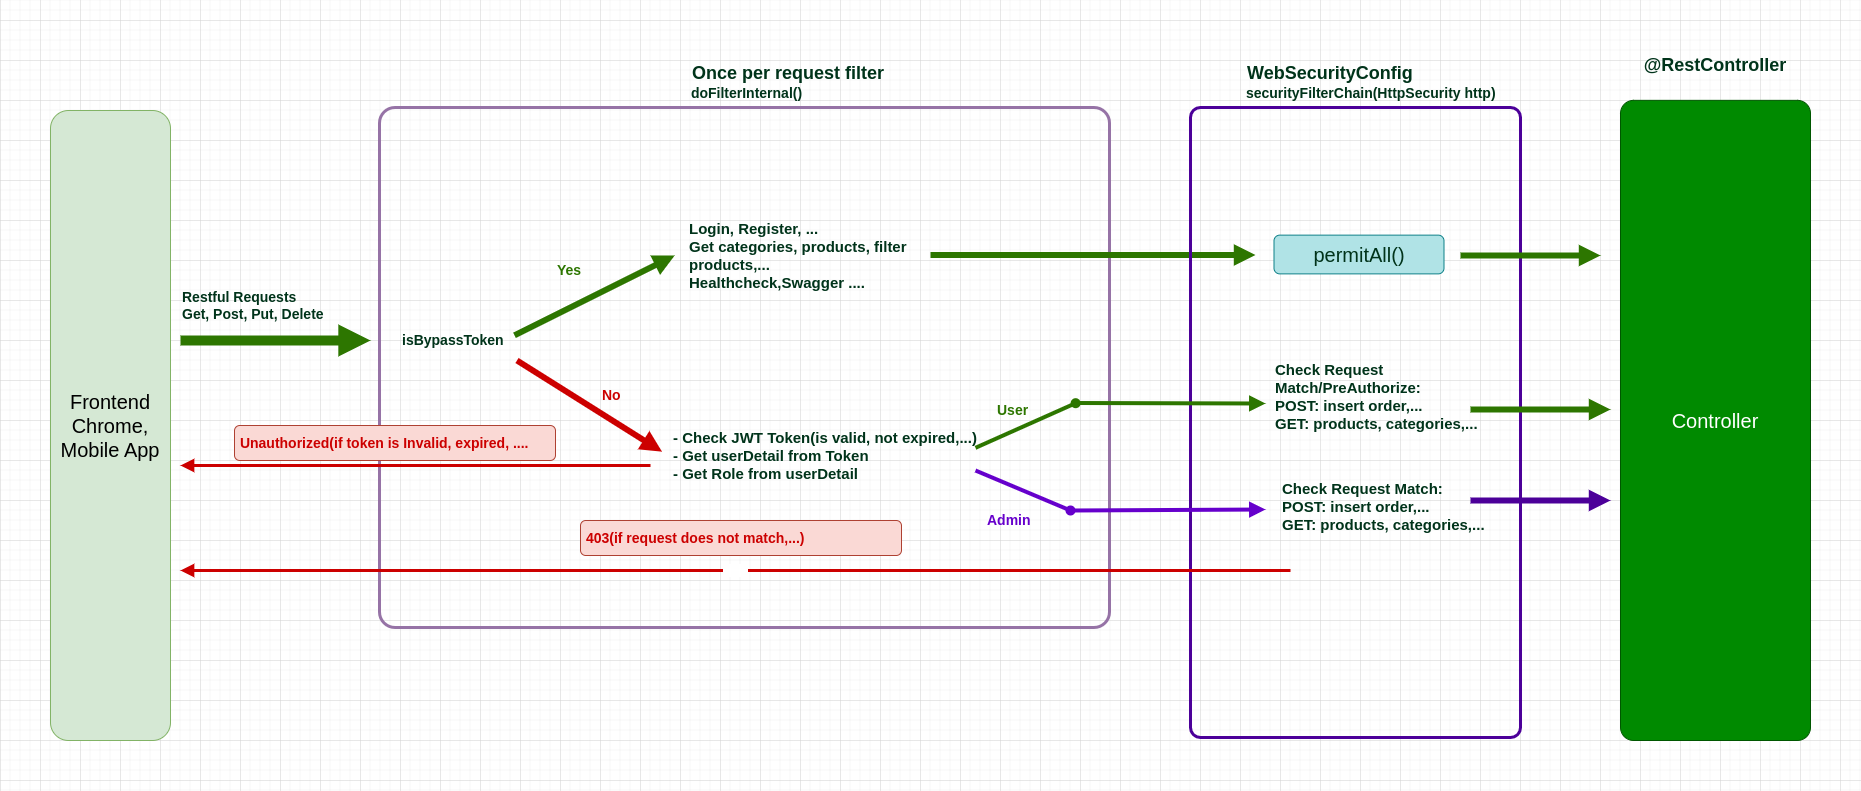

The diagram above was exported from draw.io. Its source (the exported page's mxGraphModel, read from the mxfile embedded in the PNG):
<mxGraphModel dx="1434" dy="742" grid="1" gridSize="10" guides="1" tooltips="1" connect="1" arrows="1" fold="1" page="1" pageScale="1" pageWidth="3300" pageHeight="2339" background="#ffffff" math="0" shadow="0">
  <root>
    <mxCell id="0" />
    <mxCell id="1" parent="0" />
    <mxCell id="6uDZv4sGKnMwtpJIftTi-2" value="&lt;font style=&quot;font-size: 20px;&quot;&gt;Frontend&lt;br&gt;Chrome,&lt;br&gt;Mobile App&lt;br&gt;&lt;/font&gt;" style="rounded=1;whiteSpace=wrap;html=1;fillColor=#d5e8d4;strokeColor=#82b366;" parent="1" vertex="1">
      <mxGeometry x="330" y="250" width="120" height="630" as="geometry" />
    </mxCell>
    <mxCell id="6uDZv4sGKnMwtpJIftTi-14" value="" style="endArrow=block;html=1;rounded=0;fillColor=#60a917;strokeColor=#2D7600;strokeWidth=10;endFill=1;" parent="1" edge="1">
      <mxGeometry width="50" height="50" relative="1" as="geometry">
        <mxPoint x="460" y="480" as="sourcePoint" />
        <mxPoint x="650" y="480" as="targetPoint" />
      </mxGeometry>
    </mxCell>
    <mxCell id="4RIrmKNSk8DNVuc5E2D_-2" value="&lt;font color=&quot;#00331a&quot; style=&quot;font-size: 14px;&quot;&gt;Restful Requests&lt;br&gt;Get, Post, Put, Delete&lt;br&gt;&lt;/font&gt;" style="rounded=1;whiteSpace=wrap;html=1;fillColor=none;fontColor=#ffffff;strokeColor=none;fontStyle=1;fontSize=14;align=left;" parent="1" vertex="1">
      <mxGeometry x="460" y="420" width="170" height="50" as="geometry" />
    </mxCell>
    <mxCell id="4RIrmKNSk8DNVuc5E2D_-3" value="&amp;nbsp; &amp;nbsp; &amp;nbsp; &amp;nbsp;&amp;nbsp;" style="rounded=1;whiteSpace=wrap;html=1;fillColor=none;strokeColor=#9673a6;arcSize=3;strokeWidth=3;" parent="1" vertex="1">
      <mxGeometry x="659" y="247" width="730" height="520" as="geometry" />
    </mxCell>
    <mxCell id="4RIrmKNSk8DNVuc5E2D_-4" value="&lt;font color=&quot;#00331a&quot; style=&quot;&quot;&gt;&lt;font style=&quot;font-size: 18px;&quot;&gt;&amp;nbsp;Once per request filter&lt;br&gt;&lt;/font&gt;&amp;nbsp;doFilterInternal()&lt;br&gt;&lt;/font&gt;" style="rounded=1;whiteSpace=wrap;html=1;fillColor=none;fontColor=#ffffff;strokeColor=none;fontStyle=1;fontSize=14;align=left;" parent="1" vertex="1">
      <mxGeometry x="965" y="197" width="230" height="50" as="geometry" />
    </mxCell>
    <mxCell id="4RIrmKNSk8DNVuc5E2D_-5" value="" style="endArrow=block;html=1;rounded=0;fillColor=#60a917;strokeColor=#2D7600;strokeWidth=6;endFill=1;entryX=0.744;entryY=0.292;entryDx=0;entryDy=0;entryPerimeter=0;" parent="1" edge="1">
      <mxGeometry width="50" height="50" relative="1" as="geometry">
        <mxPoint x="794" y="474.8399999999999" as="sourcePoint" />
        <mxPoint x="954.1599999999999" y="395" as="targetPoint" />
      </mxGeometry>
    </mxCell>
    <mxCell id="4RIrmKNSk8DNVuc5E2D_-6" value="&lt;font color=&quot;#00331a&quot; style=&quot;font-size: 14px;&quot;&gt;isBypassToken&lt;br&gt;&lt;/font&gt;" style="rounded=1;whiteSpace=wrap;html=1;fillColor=none;fontColor=#ffffff;strokeColor=none;fontStyle=1;fontSize=14;align=left;" parent="1" vertex="1">
      <mxGeometry x="680" y="454.8399999999999" width="170" height="50" as="geometry" />
    </mxCell>
    <mxCell id="4RIrmKNSk8DNVuc5E2D_-11" value="" style="endArrow=block;html=1;rounded=0;fillColor=#60a917;strokeColor=#CC0000;strokeWidth=6;endFill=1;" parent="1" edge="1">
      <mxGeometry width="50" height="50" relative="1" as="geometry">
        <mxPoint x="796.5" y="500" as="sourcePoint" />
        <mxPoint x="941.5" y="591.1600000000001" as="targetPoint" />
      </mxGeometry>
    </mxCell>
    <mxCell id="4RIrmKNSk8DNVuc5E2D_-12" value="&lt;font style=&quot;font-size: 14px;&quot;&gt;&lt;font color=&quot;#2d7600&quot;&gt;Yes&lt;/font&gt;&lt;br&gt;&lt;/font&gt;" style="rounded=1;whiteSpace=wrap;html=1;fillColor=none;fontColor=#ffffff;strokeColor=none;fontStyle=1;fontSize=14;align=left;" parent="1" vertex="1">
      <mxGeometry x="835" y="395" width="40" height="30" as="geometry" />
    </mxCell>
    <mxCell id="4RIrmKNSk8DNVuc5E2D_-13" value="&lt;font style=&quot;font-size: 14px;&quot;&gt;&lt;font color=&quot;#cc0000&quot;&gt;No&lt;/font&gt;&lt;br&gt;&lt;/font&gt;" style="rounded=1;whiteSpace=wrap;html=1;fillColor=none;fontColor=#ffffff;strokeColor=none;fontStyle=1;fontSize=14;align=left;" parent="1" vertex="1">
      <mxGeometry x="880" y="520" width="40" height="30" as="geometry" />
    </mxCell>
    <mxCell id="4RIrmKNSk8DNVuc5E2D_-14" value="&lt;font color=&quot;#00331a&quot; style=&quot;font-size: 15px;&quot;&gt;Login, Register, ...&lt;br&gt;Get categories, products, filter products,...&lt;br&gt;Healthcheck,Swagger ....&lt;br style=&quot;font-size: 13px;&quot;&gt;&lt;/font&gt;" style="rounded=1;whiteSpace=wrap;html=1;fillColor=none;fontColor=#ffffff;strokeColor=none;align=left;fontSize=13;fontStyle=1" parent="1" vertex="1">
      <mxGeometry x="966.5" y="365" width="233.5" height="60" as="geometry" />
    </mxCell>
    <mxCell id="4RIrmKNSk8DNVuc5E2D_-16" value="&lt;font style=&quot;font-size: 20px;&quot;&gt;Controller&lt;/font&gt;" style="rounded=1;whiteSpace=wrap;html=1;fillColor=#008a00;fontColor=#ffffff;strokeColor=#005700;arcSize=7;" parent="1" vertex="1">
      <mxGeometry x="1900" y="239.83999999999992" width="190" height="640.16" as="geometry" />
    </mxCell>
    <mxCell id="4RIrmKNSk8DNVuc5E2D_-17" value="&lt;font color=&quot;#00331a&quot; style=&quot;font-size: 18px;&quot;&gt;@RestController&lt;/font&gt;" style="rounded=1;whiteSpace=wrap;html=1;fillColor=none;fontColor=#ffffff;strokeColor=none;fontStyle=1;fontSize=14;" parent="1" vertex="1">
      <mxGeometry x="1945" y="190" width="100" height="30" as="geometry" />
    </mxCell>
    <mxCell id="4RIrmKNSk8DNVuc5E2D_-18" value="" style="endArrow=block;html=1;rounded=0;fillColor=#60a917;strokeColor=#2D7600;strokeWidth=6;endFill=1;" parent="1" edge="1">
      <mxGeometry width="50" height="50" relative="1" as="geometry">
        <mxPoint x="1210" y="394.5" as="sourcePoint" />
        <mxPoint x="1535" y="394.5" as="targetPoint" />
      </mxGeometry>
    </mxCell>
    <mxCell id="4RIrmKNSk8DNVuc5E2D_-19" value="&lt;font color=&quot;#00331a&quot; style=&quot;font-size: 15px;&quot;&gt;- Check JWT Token(is valid, not expired,...)&lt;br&gt;- Get userDetail from Token&lt;br&gt;- Get Role from userDetail&lt;br style=&quot;font-size: 13px;&quot;&gt;&lt;/font&gt;" style="rounded=1;whiteSpace=wrap;html=1;fillColor=none;fontColor=#ffffff;strokeColor=none;align=left;fontSize=13;fontStyle=1" parent="1" vertex="1">
      <mxGeometry x="951" y="565" width="315" height="60" as="geometry" />
    </mxCell>
    <mxCell id="4RIrmKNSk8DNVuc5E2D_-20" value="" style="endArrow=block;html=1;rounded=0;fillColor=#60a917;strokeColor=#CC0000;strokeWidth=3;endFill=1;" parent="1" edge="1">
      <mxGeometry width="50" height="50" relative="1" as="geometry">
        <mxPoint x="930" y="605" as="sourcePoint" />
        <mxPoint x="460" y="605" as="targetPoint" />
      </mxGeometry>
    </mxCell>
    <mxCell id="4RIrmKNSk8DNVuc5E2D_-21" value="&lt;font style=&quot;font-size: 14px;&quot;&gt;&lt;font color=&quot;#cc0000&quot;&gt;&amp;nbsp;Unauthorized(if token is Invalid, expired, ....&lt;/font&gt;&lt;br&gt;&lt;/font&gt;" style="rounded=1;whiteSpace=wrap;html=1;fillColor=#fad9d5;strokeColor=#ae4132;fontStyle=1;fontSize=14;align=left;" parent="1" vertex="1">
      <mxGeometry x="514" y="565" width="321" height="35" as="geometry" />
    </mxCell>
    <mxCell id="4RIrmKNSk8DNVuc5E2D_-23" value="" style="endArrow=oval;html=1;rounded=0;fillColor=#60a917;strokeColor=#2D7600;strokeWidth=4;endFill=1;entryX=0.657;entryY=0.476;entryDx=0;entryDy=0;entryPerimeter=0;" parent="1" edge="1">
      <mxGeometry width="50" height="50" relative="1" as="geometry">
        <mxPoint x="1255" y="587.31" as="sourcePoint" />
        <mxPoint x="1355.1399999999999" y="542.69" as="targetPoint" />
      </mxGeometry>
    </mxCell>
    <mxCell id="4RIrmKNSk8DNVuc5E2D_-24" value="" style="endArrow=oval;html=1;rounded=0;fillColor=#60a917;strokeColor=#6600CC;strokeWidth=4;endFill=1;" parent="1" edge="1">
      <mxGeometry width="50" height="50" relative="1" as="geometry">
        <mxPoint x="1255" y="610" as="sourcePoint" />
        <mxPoint x="1350" y="650" as="targetPoint" />
      </mxGeometry>
    </mxCell>
    <mxCell id="4RIrmKNSk8DNVuc5E2D_-25" value="&lt;font style=&quot;font-size: 14px;&quot;&gt;&lt;font color=&quot;#2d7600&quot;&gt;User&lt;/font&gt;&lt;br&gt;&lt;/font&gt;" style="rounded=1;whiteSpace=wrap;html=1;fillColor=none;fontColor=#ffffff;strokeColor=none;fontStyle=1;fontSize=14;align=left;" parent="1" vertex="1">
      <mxGeometry x="1275" y="535" width="40" height="30" as="geometry" />
    </mxCell>
    <mxCell id="4RIrmKNSk8DNVuc5E2D_-26" value="&lt;font style=&quot;font-size: 14px;&quot;&gt;&lt;font color=&quot;#6600cc&quot;&gt;Admin&lt;/font&gt;&lt;br&gt;&lt;/font&gt;" style="rounded=1;whiteSpace=wrap;html=1;fillColor=none;fontColor=#ffffff;strokeColor=none;fontStyle=1;fontSize=14;align=left;" parent="1" vertex="1">
      <mxGeometry x="1265" y="640" width="50" height="40" as="geometry" />
    </mxCell>
    <mxCell id="4RIrmKNSk8DNVuc5E2D_-27" value="&amp;nbsp;" style="rounded=1;whiteSpace=wrap;html=1;fillColor=none;strokeColor=#4C0099;arcSize=3;strokeWidth=3;" parent="1" vertex="1">
      <mxGeometry x="1470" y="247" width="330" height="630" as="geometry" />
    </mxCell>
    <mxCell id="4RIrmKNSk8DNVuc5E2D_-28" value="&lt;font color=&quot;#00331a&quot; style=&quot;&quot;&gt;&lt;font style=&quot;font-size: 18px;&quot;&gt;&amp;nbsp;WebSecurityConfig&lt;br&gt;&lt;/font&gt;&amp;nbsp;securityFilterChain(HttpSecurity http)&lt;br&gt;&lt;/font&gt;" style="rounded=1;whiteSpace=wrap;html=1;fillColor=none;fontColor=#ffffff;strokeColor=none;fontStyle=1;fontSize=14;align=left;" parent="1" vertex="1">
      <mxGeometry x="1520" y="197" width="300" height="50" as="geometry" />
    </mxCell>
    <mxCell id="4RIrmKNSk8DNVuc5E2D_-29" value="" style="endArrow=block;html=1;rounded=0;fillColor=#60a917;strokeColor=#2D7600;strokeWidth=4;endFill=1;" parent="1" edge="1">
      <mxGeometry width="50" height="50" relative="1" as="geometry">
        <mxPoint x="1354" y="542.5" as="sourcePoint" />
        <mxPoint x="1545" y="543" as="targetPoint" />
      </mxGeometry>
    </mxCell>
    <mxCell id="4RIrmKNSk8DNVuc5E2D_-30" value="" style="endArrow=block;html=1;rounded=0;fillColor=#60a917;strokeColor=#6600CC;strokeWidth=4;endFill=1;" parent="1" edge="1">
      <mxGeometry width="50" height="50" relative="1" as="geometry">
        <mxPoint x="1352" y="650" as="sourcePoint" />
        <mxPoint x="1545" y="649" as="targetPoint" />
      </mxGeometry>
    </mxCell>
    <mxCell id="4RIrmKNSk8DNVuc5E2D_-32" value="&lt;font color=&quot;#00331a&quot; style=&quot;font-size: 15px;&quot;&gt;Check Request Match/PreAuthorize:&lt;br&gt;POST: insert order,...&lt;br&gt;GET: products, categories,...&lt;br&gt;&lt;br style=&quot;font-size: 13px;&quot;&gt;&lt;/font&gt;" style="rounded=1;whiteSpace=wrap;html=1;fillColor=none;fontColor=#ffffff;strokeColor=none;align=left;fontSize=13;fontStyle=1" parent="1" vertex="1">
      <mxGeometry x="1553.25" y="500" width="256.75" height="90" as="geometry" />
    </mxCell>
    <mxCell id="4RIrmKNSk8DNVuc5E2D_-33" value="&lt;font style=&quot;font-size: 20px;&quot;&gt;permitAll()&lt;/font&gt;" style="rounded=1;whiteSpace=wrap;html=1;fillColor=#b0e3e6;strokeColor=#0e8088;fontColor=#00331A;" parent="1" vertex="1">
      <mxGeometry x="1553.5" y="374.6300000000001" width="170" height="38.75" as="geometry" />
    </mxCell>
    <mxCell id="4RIrmKNSk8DNVuc5E2D_-34" value="&lt;font color=&quot;#00331a&quot; style=&quot;font-size: 15px;&quot;&gt;Check Request Match:&lt;br&gt;POST: insert order,...&lt;br&gt;GET: products, categories,...&lt;br&gt;&lt;br style=&quot;font-size: 13px;&quot;&gt;&lt;/font&gt;" style="rounded=1;whiteSpace=wrap;html=1;fillColor=none;fontColor=#ffffff;strokeColor=none;align=left;fontSize=13;fontStyle=1" parent="1" vertex="1">
      <mxGeometry x="1560" y="625" width="233.5" height="60" as="geometry" />
    </mxCell>
    <mxCell id="4RIrmKNSk8DNVuc5E2D_-35" value="" style="endArrow=block;html=1;rounded=0;fillColor=#60a917;strokeColor=#2D7600;strokeWidth=6;endFill=1;" parent="1" edge="1">
      <mxGeometry width="50" height="50" relative="1" as="geometry">
        <mxPoint x="1740" y="395" as="sourcePoint" />
        <mxPoint x="1880" y="395" as="targetPoint" />
      </mxGeometry>
    </mxCell>
    <mxCell id="4RIrmKNSk8DNVuc5E2D_-36" value="&amp;nbsp; &amp;nbsp; &amp;nbsp; &amp;nbsp;&amp;nbsp;" style="endArrow=block;html=1;rounded=0;fillColor=#60a917;strokeColor=#CC0000;strokeWidth=3;endFill=1;" parent="1" edge="1">
      <mxGeometry width="50" height="50" relative="1" as="geometry">
        <mxPoint x="1570" y="710" as="sourcePoint" />
        <mxPoint x="460" y="710" as="targetPoint" />
      </mxGeometry>
    </mxCell>
    <mxCell id="4RIrmKNSk8DNVuc5E2D_-37" value="&lt;font style=&quot;font-size: 14px;&quot;&gt;&lt;font color=&quot;#cc0000&quot;&gt;&amp;nbsp;403(if request does not match,...)&lt;/font&gt;&lt;br&gt;&lt;/font&gt;" style="rounded=1;whiteSpace=wrap;html=1;fillColor=#fad9d5;strokeColor=#ae4132;fontStyle=1;fontSize=14;align=left;" parent="1" vertex="1">
      <mxGeometry x="860" y="660" width="321" height="35" as="geometry" />
    </mxCell>
    <mxCell id="4RIrmKNSk8DNVuc5E2D_-38" value="" style="endArrow=block;html=1;rounded=0;fillColor=#60a917;strokeColor=#2D7600;strokeWidth=6;endFill=1;" parent="1" edge="1">
      <mxGeometry width="50" height="50" relative="1" as="geometry">
        <mxPoint x="1750" y="549" as="sourcePoint" />
        <mxPoint x="1890" y="549" as="targetPoint" />
      </mxGeometry>
    </mxCell>
    <mxCell id="4RIrmKNSk8DNVuc5E2D_-39" value="" style="endArrow=block;html=1;rounded=0;fillColor=#60a917;strokeColor=#4C0099;strokeWidth=6;endFill=1;" parent="1" edge="1">
      <mxGeometry width="50" height="50" relative="1" as="geometry">
        <mxPoint x="1750" y="640" as="sourcePoint" />
        <mxPoint x="1890" y="640" as="targetPoint" />
      </mxGeometry>
    </mxCell>
  </root>
</mxGraphModel>